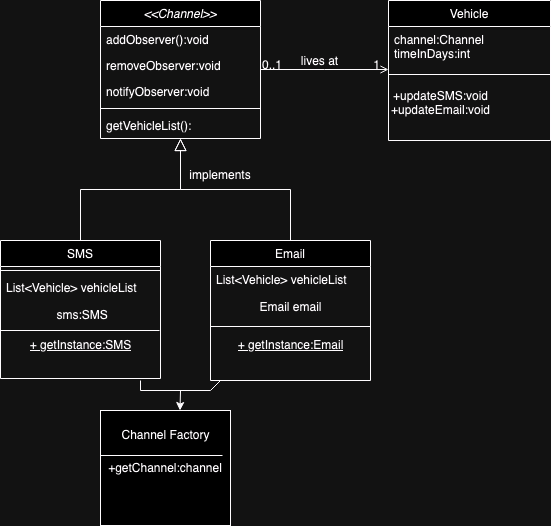

The diagram above was exported from draw.io. Its source (the exported page's mxGraphModel, read from the mxfile embedded in the PNG):
<mxGraphModel dx="954" dy="564" grid="1" gridSize="10" guides="1" tooltips="1" connect="1" arrows="1" fold="1" page="1" pageScale="1" pageWidth="827" pageHeight="1169" math="0" shadow="0">
  <root>
    <mxCell id="WIyWlLk6GJQsqaUBKTNV-0" />
    <mxCell id="WIyWlLk6GJQsqaUBKTNV-1" parent="WIyWlLk6GJQsqaUBKTNV-0" />
    <mxCell id="zkfFHV4jXpPFQw0GAbJ--0" value="&lt;&lt;Channel&gt;&gt;" style="swimlane;fontStyle=2;align=center;verticalAlign=top;childLayout=stackLayout;horizontal=1;startSize=26;horizontalStack=0;resizeParent=1;resizeLast=0;collapsible=1;marginBottom=0;rounded=0;shadow=0;strokeWidth=1;" parent="WIyWlLk6GJQsqaUBKTNV-1" vertex="1">
      <mxGeometry x="220" y="120" width="160" height="138" as="geometry">
        <mxRectangle x="230" y="140" width="160" height="26" as="alternateBounds" />
      </mxGeometry>
    </mxCell>
    <mxCell id="zkfFHV4jXpPFQw0GAbJ--1" value="addObserver():void" style="text;align=left;verticalAlign=top;spacingLeft=4;spacingRight=4;overflow=hidden;rotatable=0;points=[[0,0.5],[1,0.5]];portConstraint=eastwest;" parent="zkfFHV4jXpPFQw0GAbJ--0" vertex="1">
      <mxGeometry y="26" width="160" height="26" as="geometry" />
    </mxCell>
    <mxCell id="zkfFHV4jXpPFQw0GAbJ--2" value="removeObserver:void" style="text;align=left;verticalAlign=top;spacingLeft=4;spacingRight=4;overflow=hidden;rotatable=0;points=[[0,0.5],[1,0.5]];portConstraint=eastwest;rounded=0;shadow=0;html=0;" parent="zkfFHV4jXpPFQw0GAbJ--0" vertex="1">
      <mxGeometry y="52" width="160" height="26" as="geometry" />
    </mxCell>
    <mxCell id="zkfFHV4jXpPFQw0GAbJ--3" value="notifyObserver:void" style="text;align=left;verticalAlign=top;spacingLeft=4;spacingRight=4;overflow=hidden;rotatable=0;points=[[0,0.5],[1,0.5]];portConstraint=eastwest;rounded=0;shadow=0;html=0;" parent="zkfFHV4jXpPFQw0GAbJ--0" vertex="1">
      <mxGeometry y="78" width="160" height="26" as="geometry" />
    </mxCell>
    <mxCell id="zkfFHV4jXpPFQw0GAbJ--4" value="" style="line;html=1;strokeWidth=1;align=left;verticalAlign=middle;spacingTop=-1;spacingLeft=3;spacingRight=3;rotatable=0;labelPosition=right;points=[];portConstraint=eastwest;" parent="zkfFHV4jXpPFQw0GAbJ--0" vertex="1">
      <mxGeometry y="104" width="160" height="8" as="geometry" />
    </mxCell>
    <mxCell id="zkfFHV4jXpPFQw0GAbJ--5" value="getVehicleList():" style="text;align=left;verticalAlign=top;spacingLeft=4;spacingRight=4;overflow=hidden;rotatable=0;points=[[0,0.5],[1,0.5]];portConstraint=eastwest;" parent="zkfFHV4jXpPFQw0GAbJ--0" vertex="1">
      <mxGeometry y="112" width="160" height="26" as="geometry" />
    </mxCell>
    <mxCell id="zkfFHV4jXpPFQw0GAbJ--6" value="SMS" style="swimlane;fontStyle=0;align=center;verticalAlign=top;childLayout=stackLayout;horizontal=1;startSize=26;horizontalStack=0;resizeParent=1;resizeLast=0;collapsible=1;marginBottom=0;rounded=0;shadow=0;strokeWidth=1;" parent="WIyWlLk6GJQsqaUBKTNV-1" vertex="1">
      <mxGeometry x="120" y="360" width="160" height="138" as="geometry">
        <mxRectangle x="130" y="380" width="160" height="26" as="alternateBounds" />
      </mxGeometry>
    </mxCell>
    <mxCell id="zkfFHV4jXpPFQw0GAbJ--9" value="" style="line;html=1;strokeWidth=1;align=left;verticalAlign=middle;spacingTop=-1;spacingLeft=3;spacingRight=3;rotatable=0;labelPosition=right;points=[];portConstraint=eastwest;" parent="zkfFHV4jXpPFQw0GAbJ--6" vertex="1">
      <mxGeometry y="26" width="160" height="8" as="geometry" />
    </mxCell>
    <mxCell id="zkfFHV4jXpPFQw0GAbJ--11" value="List&lt;Vehicle&gt; vehicleList" style="text;align=left;verticalAlign=top;spacingLeft=4;spacingRight=4;overflow=hidden;rotatable=0;points=[[0,0.5],[1,0.5]];portConstraint=eastwest;" parent="zkfFHV4jXpPFQw0GAbJ--6" vertex="1">
      <mxGeometry y="34" width="160" height="26" as="geometry" />
    </mxCell>
    <mxCell id="HCY6FUyiWQ-pMDplvj_D-6" value="" style="endArrow=none;html=1;rounded=0;entryX=0.994;entryY=0;entryDx=0;entryDy=0;entryPerimeter=0;" edge="1" parent="zkfFHV4jXpPFQw0GAbJ--6" target="HCY6FUyiWQ-pMDplvj_D-3">
      <mxGeometry width="50" height="50" relative="1" as="geometry">
        <mxPoint y="90" as="sourcePoint" />
        <mxPoint x="50" y="40" as="targetPoint" />
      </mxGeometry>
    </mxCell>
    <mxCell id="HCY6FUyiWQ-pMDplvj_D-1" value="&amp;nbsp;sms:SMS" style="text;html=1;align=center;verticalAlign=middle;resizable=0;points=[];autosize=1;strokeColor=none;fillColor=none;" vertex="1" parent="zkfFHV4jXpPFQw0GAbJ--6">
      <mxGeometry y="60" width="160" height="30" as="geometry" />
    </mxCell>
    <mxCell id="HCY6FUyiWQ-pMDplvj_D-3" value="&lt;u&gt;+ getInstance:SMS&lt;/u&gt;" style="text;html=1;align=center;verticalAlign=middle;resizable=0;points=[];autosize=1;strokeColor=none;fillColor=none;" vertex="1" parent="zkfFHV4jXpPFQw0GAbJ--6">
      <mxGeometry y="90" width="160" height="30" as="geometry" />
    </mxCell>
    <mxCell id="zkfFHV4jXpPFQw0GAbJ--12" value="" style="endArrow=block;endSize=10;endFill=0;shadow=0;strokeWidth=1;rounded=0;curved=0;edgeStyle=elbowEdgeStyle;elbow=vertical;" parent="WIyWlLk6GJQsqaUBKTNV-1" source="zkfFHV4jXpPFQw0GAbJ--6" target="zkfFHV4jXpPFQw0GAbJ--0" edge="1">
      <mxGeometry width="160" relative="1" as="geometry">
        <mxPoint x="200" y="203" as="sourcePoint" />
        <mxPoint x="200" y="203" as="targetPoint" />
      </mxGeometry>
    </mxCell>
    <mxCell id="zkfFHV4jXpPFQw0GAbJ--13" value="Email" style="swimlane;fontStyle=0;align=center;verticalAlign=top;childLayout=stackLayout;horizontal=1;startSize=26;horizontalStack=0;resizeParent=1;resizeLast=0;collapsible=1;marginBottom=0;rounded=0;shadow=0;strokeWidth=1;" parent="WIyWlLk6GJQsqaUBKTNV-1" vertex="1">
      <mxGeometry x="330" y="360" width="160" height="140" as="geometry">
        <mxRectangle x="340" y="380" width="170" height="26" as="alternateBounds" />
      </mxGeometry>
    </mxCell>
    <mxCell id="zkfFHV4jXpPFQw0GAbJ--14" value="List&lt;Vehicle&gt; vehicleList" style="text;align=left;verticalAlign=top;spacingLeft=4;spacingRight=4;overflow=hidden;rotatable=0;points=[[0,0.5],[1,0.5]];portConstraint=eastwest;" parent="zkfFHV4jXpPFQw0GAbJ--13" vertex="1">
      <mxGeometry y="26" width="160" height="26" as="geometry" />
    </mxCell>
    <mxCell id="HCY6FUyiWQ-pMDplvj_D-2" value="Email email" style="text;html=1;align=center;verticalAlign=middle;resizable=0;points=[];autosize=1;strokeColor=none;fillColor=none;" vertex="1" parent="zkfFHV4jXpPFQw0GAbJ--13">
      <mxGeometry y="52" width="160" height="30" as="geometry" />
    </mxCell>
    <mxCell id="zkfFHV4jXpPFQw0GAbJ--15" value="" style="line;html=1;strokeWidth=1;align=left;verticalAlign=middle;spacingTop=-1;spacingLeft=3;spacingRight=3;rotatable=0;labelPosition=right;points=[];portConstraint=eastwest;" parent="zkfFHV4jXpPFQw0GAbJ--13" vertex="1">
      <mxGeometry y="82" width="160" height="8" as="geometry" />
    </mxCell>
    <mxCell id="HCY6FUyiWQ-pMDplvj_D-7" value="&lt;u&gt;+ getInstance:Email&lt;/u&gt;" style="text;html=1;align=center;verticalAlign=middle;resizable=0;points=[];autosize=1;strokeColor=none;fillColor=none;" vertex="1" parent="zkfFHV4jXpPFQw0GAbJ--13">
      <mxGeometry y="90" width="160" height="30" as="geometry" />
    </mxCell>
    <mxCell id="HCY6FUyiWQ-pMDplvj_D-20" value="" style="endArrow=none;html=1;rounded=0;" edge="1" parent="zkfFHV4jXpPFQw0GAbJ--13">
      <mxGeometry width="50" height="50" relative="1" as="geometry">
        <mxPoint y="150" as="sourcePoint" />
        <mxPoint x="10" y="140" as="targetPoint" />
      </mxGeometry>
    </mxCell>
    <mxCell id="zkfFHV4jXpPFQw0GAbJ--16" value="" style="endArrow=block;endSize=10;endFill=0;shadow=0;strokeWidth=1;rounded=0;curved=0;edgeStyle=elbowEdgeStyle;elbow=vertical;" parent="WIyWlLk6GJQsqaUBKTNV-1" source="zkfFHV4jXpPFQw0GAbJ--13" target="zkfFHV4jXpPFQw0GAbJ--0" edge="1">
      <mxGeometry width="160" relative="1" as="geometry">
        <mxPoint x="210" y="373" as="sourcePoint" />
        <mxPoint x="310" y="271" as="targetPoint" />
      </mxGeometry>
    </mxCell>
    <mxCell id="zkfFHV4jXpPFQw0GAbJ--17" value="Vehicle" style="swimlane;fontStyle=0;align=center;verticalAlign=top;childLayout=stackLayout;horizontal=1;startSize=26;horizontalStack=0;resizeParent=1;resizeLast=0;collapsible=1;marginBottom=0;rounded=0;shadow=0;strokeWidth=1;" parent="WIyWlLk6GJQsqaUBKTNV-1" vertex="1">
      <mxGeometry x="508" y="120" width="162" height="140" as="geometry">
        <mxRectangle x="550" y="140" width="160" height="26" as="alternateBounds" />
      </mxGeometry>
    </mxCell>
    <mxCell id="zkfFHV4jXpPFQw0GAbJ--18" value="channel:Channel&#10;timeInDays:int&#10;" style="text;align=left;verticalAlign=top;spacingLeft=4;spacingRight=4;overflow=hidden;rotatable=0;points=[[0,0.5],[1,0.5]];portConstraint=eastwest;" parent="zkfFHV4jXpPFQw0GAbJ--17" vertex="1">
      <mxGeometry y="26" width="162" height="44" as="geometry" />
    </mxCell>
    <mxCell id="zkfFHV4jXpPFQw0GAbJ--23" value="" style="line;html=1;strokeWidth=1;align=left;verticalAlign=middle;spacingTop=-1;spacingLeft=3;spacingRight=3;rotatable=0;labelPosition=right;points=[];portConstraint=eastwest;" parent="zkfFHV4jXpPFQw0GAbJ--17" vertex="1">
      <mxGeometry y="70" width="162" height="8" as="geometry" />
    </mxCell>
    <mxCell id="zkfFHV4jXpPFQw0GAbJ--26" value="" style="endArrow=open;shadow=0;strokeWidth=1;rounded=0;curved=0;endFill=1;edgeStyle=elbowEdgeStyle;elbow=vertical;" parent="WIyWlLk6GJQsqaUBKTNV-1" source="zkfFHV4jXpPFQw0GAbJ--0" target="zkfFHV4jXpPFQw0GAbJ--17" edge="1">
      <mxGeometry x="0.5" y="41" relative="1" as="geometry">
        <mxPoint x="380" y="192" as="sourcePoint" />
        <mxPoint x="540" y="192" as="targetPoint" />
        <mxPoint x="-40" y="32" as="offset" />
      </mxGeometry>
    </mxCell>
    <mxCell id="zkfFHV4jXpPFQw0GAbJ--27" value="0..1" style="resizable=0;align=left;verticalAlign=bottom;labelBackgroundColor=none;fontSize=12;" parent="zkfFHV4jXpPFQw0GAbJ--26" connectable="0" vertex="1">
      <mxGeometry x="-1" relative="1" as="geometry">
        <mxPoint y="4" as="offset" />
      </mxGeometry>
    </mxCell>
    <mxCell id="zkfFHV4jXpPFQw0GAbJ--28" value="1" style="resizable=0;align=right;verticalAlign=bottom;labelBackgroundColor=none;fontSize=12;" parent="zkfFHV4jXpPFQw0GAbJ--26" connectable="0" vertex="1">
      <mxGeometry x="1" relative="1" as="geometry">
        <mxPoint x="-7" y="4" as="offset" />
      </mxGeometry>
    </mxCell>
    <mxCell id="zkfFHV4jXpPFQw0GAbJ--29" value="lives at" style="text;html=1;resizable=0;points=[];;align=center;verticalAlign=middle;labelBackgroundColor=none;rounded=0;shadow=0;strokeWidth=1;fontSize=12;" parent="zkfFHV4jXpPFQw0GAbJ--26" vertex="1" connectable="0">
      <mxGeometry x="0.5" y="49" relative="1" as="geometry">
        <mxPoint x="-38" y="40" as="offset" />
      </mxGeometry>
    </mxCell>
    <mxCell id="HCY6FUyiWQ-pMDplvj_D-0" value="implements" style="text;html=1;align=center;verticalAlign=middle;whiteSpace=wrap;rounded=0;" vertex="1" parent="WIyWlLk6GJQsqaUBKTNV-1">
      <mxGeometry x="310" y="280" width="60" height="30" as="geometry" />
    </mxCell>
    <mxCell id="HCY6FUyiWQ-pMDplvj_D-8" value="+getChannel:channel" style="rounded=0;whiteSpace=wrap;html=1;" vertex="1" parent="WIyWlLk6GJQsqaUBKTNV-1">
      <mxGeometry x="220" y="530" width="130" height="115" as="geometry" />
    </mxCell>
    <mxCell id="HCY6FUyiWQ-pMDplvj_D-9" value="&lt;div&gt;Channel Factory&lt;/div&gt;" style="text;html=1;align=center;verticalAlign=middle;resizable=0;points=[];autosize=1;strokeColor=none;fillColor=none;" vertex="1" parent="WIyWlLk6GJQsqaUBKTNV-1">
      <mxGeometry x="230" y="540" width="110" height="30" as="geometry" />
    </mxCell>
    <mxCell id="HCY6FUyiWQ-pMDplvj_D-10" value="" style="endArrow=none;html=1;rounded=0;" edge="1" parent="WIyWlLk6GJQsqaUBKTNV-1" target="HCY6FUyiWQ-pMDplvj_D-8">
      <mxGeometry width="50" height="50" relative="1" as="geometry">
        <mxPoint x="220" y="590" as="sourcePoint" />
        <mxPoint x="270" y="540" as="targetPoint" />
      </mxGeometry>
    </mxCell>
    <mxCell id="HCY6FUyiWQ-pMDplvj_D-11" value="" style="endArrow=none;html=1;rounded=0;" edge="1" parent="WIyWlLk6GJQsqaUBKTNV-1" target="HCY6FUyiWQ-pMDplvj_D-8">
      <mxGeometry width="50" height="50" relative="1" as="geometry">
        <mxPoint x="220" y="590" as="sourcePoint" />
        <mxPoint x="270" y="540" as="targetPoint" />
      </mxGeometry>
    </mxCell>
    <mxCell id="HCY6FUyiWQ-pMDplvj_D-12" value="" style="endArrow=none;html=1;rounded=0;" edge="1" parent="WIyWlLk6GJQsqaUBKTNV-1">
      <mxGeometry width="50" height="50" relative="1" as="geometry">
        <mxPoint x="220" y="575" as="sourcePoint" />
        <mxPoint x="342" y="575" as="targetPoint" />
        <Array as="points" />
      </mxGeometry>
    </mxCell>
    <mxCell id="HCY6FUyiWQ-pMDplvj_D-17" value="" style="endArrow=classic;html=1;rounded=0;entryX=0.692;entryY=0;entryDx=0;entryDy=0;entryPerimeter=0;" edge="1" parent="WIyWlLk6GJQsqaUBKTNV-1">
      <mxGeometry width="50" height="50" relative="1" as="geometry">
        <mxPoint x="300" y="510" as="sourcePoint" />
        <mxPoint x="299.50000000000006" y="530" as="targetPoint" />
      </mxGeometry>
    </mxCell>
    <mxCell id="HCY6FUyiWQ-pMDplvj_D-18" value="" style="endArrow=none;html=1;rounded=0;" edge="1" parent="WIyWlLk6GJQsqaUBKTNV-1">
      <mxGeometry width="50" height="50" relative="1" as="geometry">
        <mxPoint x="260" y="510" as="sourcePoint" />
        <mxPoint x="330" y="510" as="targetPoint" />
      </mxGeometry>
    </mxCell>
    <mxCell id="HCY6FUyiWQ-pMDplvj_D-19" value="" style="endArrow=none;html=1;rounded=0;" edge="1" parent="WIyWlLk6GJQsqaUBKTNV-1">
      <mxGeometry width="50" height="50" relative="1" as="geometry">
        <mxPoint x="260" y="510" as="sourcePoint" />
        <mxPoint x="260" y="500" as="targetPoint" />
      </mxGeometry>
    </mxCell>
    <mxCell id="HCY6FUyiWQ-pMDplvj_D-21" value="+updateSMS:void&lt;br&gt;+updateEmail:void" style="text;html=1;align=center;verticalAlign=middle;resizable=0;points=[];autosize=1;strokeColor=none;fillColor=none;" vertex="1" parent="WIyWlLk6GJQsqaUBKTNV-1">
      <mxGeometry x="500" y="203" width="120" height="40" as="geometry" />
    </mxCell>
  </root>
</mxGraphModel>